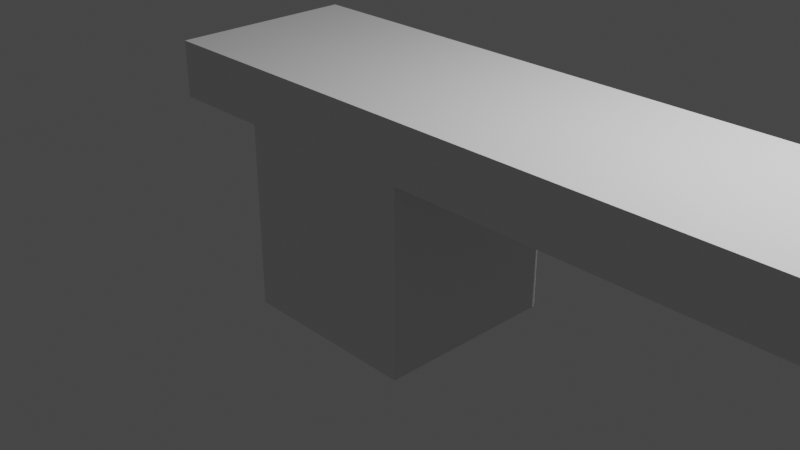 # Source: Bridge.blend  (saved by Blender 2.91.10; exported with 4.5.12 LTS)
import bpy
from mathutils import Matrix  # noqa: F401  (used for matrix-valued properties, if any)

bpy.ops.wm.read_factory_settings(use_empty=True)
scene = bpy.context.scene
scene.name = 'Scene'

# ---- collections
col_collection = bpy.data.collections.new('Collection'); scene.collection.children.link(col_collection)
col_collection_2 = bpy.data.collections.new('Collection 2'); scene.collection.children.link(col_collection_2)

# ---- materials (node trees are filled in below, after node groups)
mat_material = bpy.data.materials.new('Material')
mat_material.alpha_threshold = 0.0
mat_material.use_transparent_shadow = False
mat_material.line_color = (0.0, 0.0, 0.0, 1.0)

# ---- material node trees
mat_material.use_nodes = True; mat_material.node_tree.nodes.clear()
_N = mat_material.node_tree.nodes; _L = mat_material.node_tree.links
n0 = _N.new('ShaderNodeOutputMaterial'); n0.name = 'Material Output'; n0.location = (300, 300)
n1 = _N.new('ShaderNodeBsdfPrincipled'); n1.name = 'Principled BSDF'; n1.location = (10, 300)
n1.distribution = 'GGX'
n1.subsurface_method = 'BURLEY'
n1.inputs[2].default_value = 0.4
n1.inputs[3].default_value = 1.45
n1.inputs[27].default_value = (0.0, 0.0, 0.0, 1.0)
n1.inputs[28].default_value = 1.0
_L.new(n1.outputs[0], n0.inputs[0])
n0.is_active_output = True

# ---- world
world_world = bpy.data.worlds.new('World'); scene.world = world_world
world_world.use_nodes = True; world_world.node_tree.nodes.clear()
_N = world_world.node_tree.nodes; _L = world_world.node_tree.links
n0 = _N.new('ShaderNodeOutputWorld'); n0.name = 'World Output'; n0.location = (300, 300)
n1 = _N.new('ShaderNodeBackground'); n1.name = 'Background'; n1.location = (10, 300)
n1.inputs[0].default_value = (0.05088, 0.05088, 0.05088, 1.0)
_L.new(n1.outputs[0], n0.inputs[0])
n0.is_active_output = True
world_world.color = (0.05088, 0.05088, 0.05088)
world_world.use_sun_shadow = False
world_world.sun_shadow_jitter_overblur = 0.0

# ---- cameras
cam_camera = bpy.data.cameras.new('Camera')
cam_camera.clip_end = 100.0
cam_camera.ortho_scale = 7.314

# ---- lights
light_light = bpy.data.lights.new('Light', 'POINT')
light_light.transmission_factor = 0.0
light_light.energy = 1000.0
light_light.shadow_soft_size = 0.1
light_light.shadow_maximum_resolution = 0.006
light_light.use_absolute_resolution = True

# ---- meshes
me_cube = bpy.data.meshes.new('Cube')
me_cube.from_pydata([(1.0, 1.0, 1.0), (1.0, 1.0, -1.0), (1.0, -1.0, 1.0), (1.0, -1.0, -1.0), (-1.0, 1.0, 1.0), (-1.0, 1.0, -1.0), (-1.0, -1.0, 1.0), (-1.0, -1.0, -1.0)], [], [(0, 4, 6, 2), (3, 2, 6, 7), (7, 6, 4, 5), (5, 1, 3, 7), (1, 0, 2, 3), (5, 4, 0, 1)])
_uv = me_cube.uv_layers.new(name='UVMap')
_uv.uv.foreach_set('vector', [0.625, 0.5, 0.875, 0.5, 0.875, 0.75, 0.625, 0.75, 0.375, 0.75, 0.625, 0.75, 0.625, 1.0, 0.375, 1.0, 0.375, 0.0, 0.625, 0.0, 0.625, 0.25, 0.375, 0.25, 0.125, 0.5, 0.375, 0.5, 0.375, 0.75, 0.125, 0.75, 0.375, 0.5, 0.625, 0.5, 0.625, 0.75, 0.375, 0.75, 0.375, 0.25, 0.625, 0.25, 0.625, 0.5, 0.375, 0.5])
me_cube.materials.append(mat_material)
me_cube.use_remesh_preserve_volume = False
me_cube.use_remesh_preserve_attributes = False
me_cube.use_mirror_vertex_groups = False
me_cube.update()
me_cube_001 = bpy.data.meshes.new('Cube.001')
me_cube_001.from_pydata([(1.0, 1.0, 1.0), (1.0, 1.0, -1.0), (1.0, -1.0, 1.0), (1.0, -1.0, -1.0), (-1.0, 1.0, 1.0), (-1.0, 1.0, -1.0), (-1.0, -1.0, 1.0), (-1.0, -1.0, -1.0)], [], [(0, 4, 6, 2), (3, 2, 6, 7), (7, 6, 4, 5), (5, 1, 3, 7), (1, 0, 2, 3), (5, 4, 0, 1)])
_uv = me_cube_001.uv_layers.new(name='UVMap')
_uv.uv.foreach_set('vector', [0.625, 0.5, 0.875, 0.5, 0.875, 0.75, 0.625, 0.75, 0.375, 0.75, 0.625, 0.75, 0.625, 1.0, 0.375, 1.0, 0.375, 0.0, 0.625, 0.0, 0.625, 0.25, 0.375, 0.25, 0.125, 0.5, 0.375, 0.5, 0.375, 0.75, 0.125, 0.75, 0.375, 0.5, 0.625, 0.5, 0.625, 0.75, 0.375, 0.75, 0.375, 0.25, 0.625, 0.25, 0.625, 0.5, 0.375, 0.5])
me_cube_001.materials.append(mat_material)
me_cube_001.use_remesh_preserve_volume = False
me_cube_001.use_remesh_preserve_attributes = False
me_cube_001.use_mirror_vertex_groups = False
me_cube_001.update()
me_cube_002 = bpy.data.meshes.new('Cube.002')
me_cube_002.from_pydata([(1.0, 1.0, 1.0), (1.0, 1.0, -1.0), (1.0, -1.0, 1.0), (1.0, -1.0, -1.0), (-1.0, 1.0, 1.0), (-1.0, 1.0, -1.0), (-1.0, -1.0, 1.0), (-1.0, -1.0, -1.0)], [], [(0, 4, 6, 2), (3, 2, 6, 7), (7, 6, 4, 5), (5, 1, 3, 7), (1, 0, 2, 3), (5, 4, 0, 1)])
_uv = me_cube_002.uv_layers.new(name='UVMap')
_uv.uv.foreach_set('vector', [0.625, 0.5, 0.875, 0.5, 0.875, 0.75, 0.625, 0.75, 0.375, 0.75, 0.625, 0.75, 0.625, 1.0, 0.375, 1.0, 0.375, 0.0, 0.625, 0.0, 0.625, 0.25, 0.375, 0.25, 0.125, 0.5, 0.375, 0.5, 0.375, 0.75, 0.125, 0.75, 0.375, 0.5, 0.625, 0.5, 0.625, 0.75, 0.375, 0.75, 0.375, 0.25, 0.625, 0.25, 0.625, 0.5, 0.375, 0.5])
me_cube_002.materials.append(mat_material)
me_cube_002.use_remesh_preserve_volume = False
me_cube_002.use_remesh_preserve_attributes = False
me_cube_002.use_mirror_vertex_groups = False
me_cube_002.update()

# ---- objects
ob_cube = bpy.data.objects.new('Cube', me_cube)
ob_light = bpy.data.objects.new('Light', light_light)
ob_camera = bpy.data.objects.new('Camera', cam_camera)
ob_cube_001 = bpy.data.objects.new('Cube.001', me_cube_001)
ob_cube_002 = bpy.data.objects.new('Cube.002', me_cube_002)

# ---- transforms, parenting, visibility, modifiers, constraints
ob_cube.location = (0.0, 0.0, 0.0)
ob_cube.lock_rotations_4d = False
ob_cube.empty_display_type = 'ARROWS'
ob_cube.lineart.crease_threshold = 0.0
ob_light.location = (4.076, 1.005, 5.904)
ob_light.rotation_euler = (0.6503, 0.05522, 1.866)
ob_light.lock_rotations_4d = False
ob_light.empty_display_type = 'ARROWS'
ob_light.color = (0.0, 0.0, 0.0, 0.0)
ob_light.lineart.crease_threshold = 0.0
ob_camera.location = (7.359, -6.926, 4.958)
ob_camera.rotation_euler = (1.109, 0.0, 0.8149)
ob_camera.lock_rotations_4d = False
ob_camera.empty_display_type = 'ARROWS'
ob_camera.color = (0.0, 0.0, 0.0, 0.0)
ob_camera.display_type = 'WIRE'
ob_camera.lineart.crease_threshold = 0.0
ob_cube_001.location = (5.911, 0.0, 0.0)
ob_cube_001.lock_rotations_4d = False
ob_cube_001.empty_display_type = 'ARROWS'
ob_cube_001.lineart.crease_threshold = 0.0
ob_cube_002.location = (2.834, 0.0, 1.3)
ob_cube_002.scale = (4.951, 1.0, 0.3005)
ob_cube_002.lock_rotations_4d = False
ob_cube_002.empty_display_type = 'ARROWS'
ob_cube_002.lineart.crease_threshold = 0.0

# ---- collection membership
col_collection.objects.link(ob_cube)
col_collection.objects.link(ob_light)
col_collection.objects.link(ob_camera)
col_collection.objects.link(ob_cube_001)
col_collection.objects.link(ob_cube_002)

# ---- scene / render settings (as saved in the file)
scene.camera = ob_camera
scene.frame_start = 1; scene.frame_end = 250; scene.frame_set(1)
scene.render.engine = 'BLENDER_EEVEE_NEXT'
scene.cycles.use_denoising = False
scene.cycles.samples = 128
scene.cycles.sampling_pattern = 'TABULATED_SOBOL'
scene.cycles.use_adaptive_sampling = False
scene.cycles.use_light_tree = False
scene.view_settings.view_transform = 'Filmic'
bpy.context.view_layer.update()
